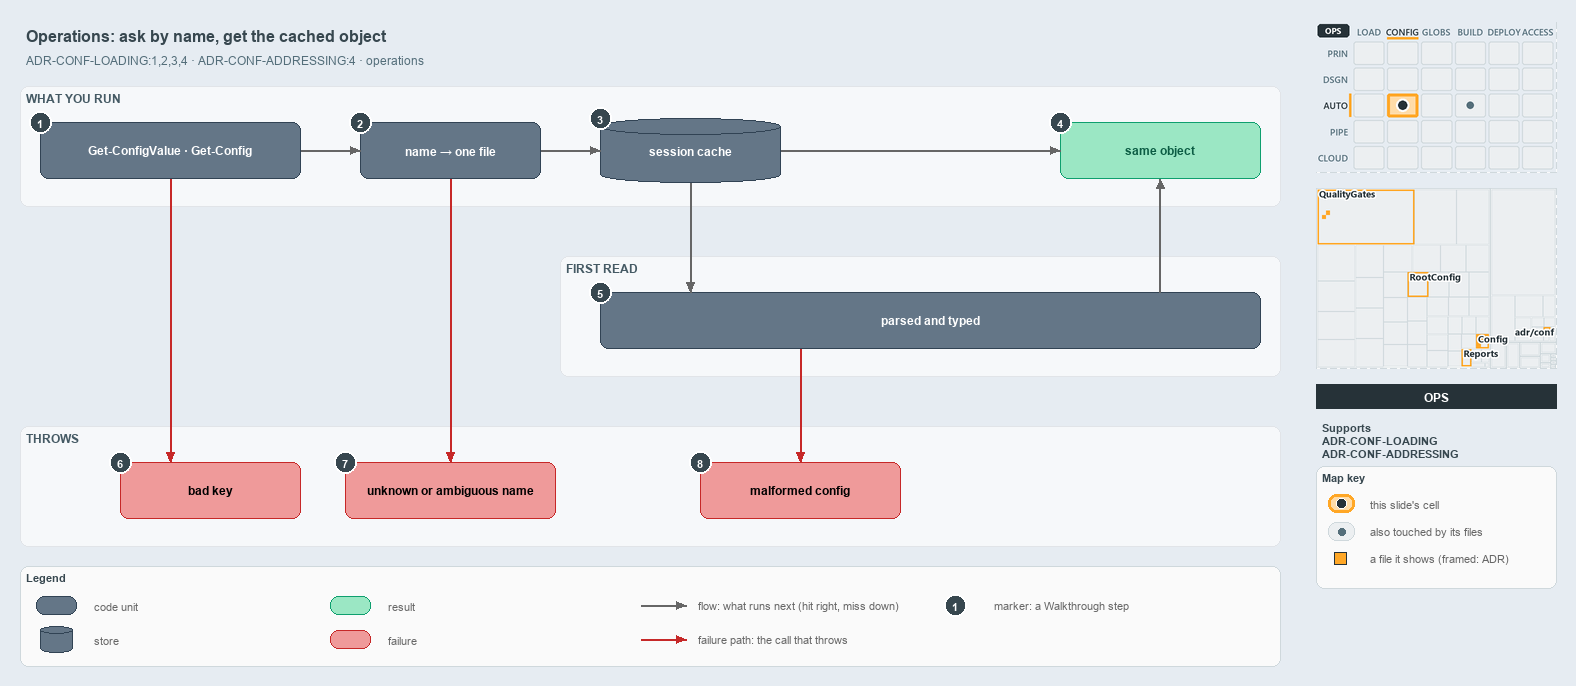

The diagram above was exported from draw.io. Its source (the exported page's mxGraphModel, read from the mxfile embedded in the PNG):
<mxGraphModel dx="1024" dy="768" grid="0" gridSize="10" guides="1" tooltips="1" connect="1" arrows="1" fold="1" page="1" pageScale="1" pageWidth="1572" pageHeight="700" background="#E6ECF2" math="0" shadow="0">
  <root>
    <mxCell id="0" />
    <mxCell id="1" parent="0" />
    <mxCell id="title" value="Operations: ask by name, get the cached object" style="text;html=1;align=left;verticalAlign=middle;fontSize=16;fontStyle=1;fontColor=#37474F;" vertex="1" parent="1">
      <mxGeometry x="20" y="14" width="1260" height="30" as="geometry" />
    </mxCell>
    <mxCell id="subtitle" value="ADR-CONF-LOADING:1,2,3,4 · ADR-CONF-ADDRESSING:4 · operations" style="text;html=1;align=left;verticalAlign=middle;fontSize=12;fontColor=#546E7A;" vertex="1" parent="1">
      <mxGeometry x="20" y="44" width="1240" height="20" as="geometry" />
    </mxCell>
    <mxCell id="band-run" value="WHAT YOU RUN" style="rounded=1;html=1;arcSize=3;fillColor=#F6F8FA;strokeColor=#E1E4E8;verticalAlign=top;align=left;spacingLeft=8;fontStyle=1;fontSize=12;fontColor=#455A64;" vertex="1" parent="1">
      <mxGeometry x="20" y="80" width="1260" height="120" as="geometry" />
    </mxCell>
    <mxCell id="band-first" value="FIRST READ" style="rounded=1;html=1;arcSize=3;fillColor=#F6F8FA;strokeColor=#E1E4E8;verticalAlign=top;align=left;spacingLeft=8;fontStyle=1;fontSize=12;fontColor=#455A64;" vertex="1" parent="1">
      <mxGeometry x="560" y="250" width="720" height="120" as="geometry" />
    </mxCell>
    <mxCell id="band-throws" value="THROWS" style="rounded=1;html=1;arcSize=3;fillColor=#F6F8FA;strokeColor=#E1E4E8;verticalAlign=top;align=left;spacingLeft=8;fontStyle=1;fontSize=12;fontColor=#455A64;" vertex="1" parent="1">
      <mxGeometry x="20" y="420" width="1260" height="120" as="geometry" />
    </mxCell>
    <mxCell id="cmd" value="&lt;b&gt;Get-ConfigValue · Get-Config&lt;/b&gt;" style="rounded=1;whiteSpace=wrap;html=1;arcSize=20;fillColor=#647687;strokeColor=#314354;fontSize=12;fontColor=#FFFFFF;" vertex="1" parent="1">
      <mxGeometry x="40" y="116" width="260" height="56" as="geometry" />
    </mxCell>
    <mxCell id="name" value="&lt;b&gt;name → one file&lt;/b&gt;" style="rounded=1;whiteSpace=wrap;html=1;arcSize=20;fillColor=#647687;strokeColor=#314354;fontSize=12;fontColor=#FFFFFF;" vertex="1" parent="1">
      <mxGeometry x="360" y="116" width="180" height="56" as="geometry" />
    </mxCell>
    <mxCell id="cache" value="&lt;b&gt;session cache&lt;/b&gt;" style="shape=cylinder3;boundedLbl=1;backgroundOutline=1;size=8;whiteSpace=wrap;html=1;fillColor=#647687;strokeColor=#314354;fontSize=12;fontColor=#FFFFFF;" vertex="1" parent="1">
      <mxGeometry x="600" y="112" width="180" height="64" as="geometry" />
    </mxCell>
    <mxCell id="same" value="&lt;b&gt;same object&lt;/b&gt;" style="rounded=1;whiteSpace=wrap;html=1;arcSize=20;fillColor=#9BE7C4;strokeColor=#0E9F6E;fontColor=#0B5C43;fontSize=12;" vertex="1" parent="1">
      <mxGeometry x="1060" y="116" width="200" height="56" as="geometry" />
    </mxCell>
    <mxCell id="parsed" value="&lt;b&gt;parsed and typed&lt;/b&gt;" style="rounded=1;whiteSpace=wrap;html=1;arcSize=20;fillColor=#647687;strokeColor=#314354;fontSize=12;fontColor=#FFFFFF;" vertex="1" parent="1">
      <mxGeometry x="600" y="286" width="660" height="56" as="geometry" />
    </mxCell>
    <mxCell id="badkey" value="&lt;b&gt;bad key&lt;/b&gt;" style="rounded=1;whiteSpace=wrap;html=1;arcSize=20;fillColor=#EF9A9A;strokeColor=#C62828;fontSize=12;" vertex="1" parent="1">
      <mxGeometry x="120" y="456" width="180" height="56" as="geometry" />
    </mxCell>
    <mxCell id="unknown" value="&lt;b&gt;unknown or ambiguous name&lt;/b&gt;" style="rounded=1;whiteSpace=wrap;html=1;arcSize=20;fillColor=#EF9A9A;strokeColor=#C62828;fontSize=12;" vertex="1" parent="1">
      <mxGeometry x="345" y="456" width="210" height="56" as="geometry" />
    </mxCell>
    <mxCell id="malformed" value="&lt;b&gt;malformed config&lt;/b&gt;" style="rounded=1;whiteSpace=wrap;html=1;arcSize=20;fillColor=#EF9A9A;strokeColor=#C62828;fontSize=12;" vertex="1" parent="1">
      <mxGeometry x="700" y="456" width="200" height="56" as="geometry" />
    </mxCell>
    <mxCell id="p-cmd-name-a" value="" style="text;html=1;strokeColor=none;fillColor=none;" vertex="1" parent="1">
      <mxGeometry x="300" y="144" width="1" height="1" as="geometry" />
    </mxCell>
    <mxCell id="p-cmd-name-b" value="" style="text;html=1;strokeColor=none;fillColor=none;" vertex="1" parent="1">
      <mxGeometry x="360" y="144" width="1" height="1" as="geometry" />
    </mxCell>
    <mxCell id="edge-cmd-name" value="" style="edgeStyle=orthogonalEdgeStyle;rounded=1;html=1;fontSize=10;endArrow=block;strokeColor=#666666;" edge="1" parent="1" source="p-cmd-name-a" target="p-cmd-name-b">
      <mxGeometry relative="1" as="geometry" />
    </mxCell>
    <mxCell id="p-name-cache-a" value="" style="text;html=1;strokeColor=none;fillColor=none;" vertex="1" parent="1">
      <mxGeometry x="540" y="144" width="1" height="1" as="geometry" />
    </mxCell>
    <mxCell id="p-name-cache-b" value="" style="text;html=1;strokeColor=none;fillColor=none;" vertex="1" parent="1">
      <mxGeometry x="600" y="144" width="1" height="1" as="geometry" />
    </mxCell>
    <mxCell id="edge-name-cache" value="" style="edgeStyle=orthogonalEdgeStyle;rounded=1;html=1;fontSize=10;endArrow=block;strokeColor=#666666;" edge="1" parent="1" source="p-name-cache-a" target="p-name-cache-b">
      <mxGeometry relative="1" as="geometry" />
    </mxCell>
    <mxCell id="p-cache-same-a" value="" style="text;html=1;strokeColor=none;fillColor=none;" vertex="1" parent="1">
      <mxGeometry x="780" y="144" width="1" height="1" as="geometry" />
    </mxCell>
    <mxCell id="p-cache-same-b" value="" style="text;html=1;strokeColor=none;fillColor=none;" vertex="1" parent="1">
      <mxGeometry x="1060" y="144" width="1" height="1" as="geometry" />
    </mxCell>
    <mxCell id="edge-cache-same" value="" style="edgeStyle=orthogonalEdgeStyle;rounded=1;html=1;fontSize=10;endArrow=block;strokeColor=#666666;" edge="1" parent="1" source="p-cache-same-a" target="p-cache-same-b">
      <mxGeometry relative="1" as="geometry" />
    </mxCell>
    <mxCell id="p-cache-parsed-a" value="" style="text;html=1;strokeColor=none;fillColor=none;" vertex="1" parent="1">
      <mxGeometry x="690" y="176" width="1" height="1" as="geometry" />
    </mxCell>
    <mxCell id="p-cache-parsed-b" value="" style="text;html=1;strokeColor=none;fillColor=none;" vertex="1" parent="1">
      <mxGeometry x="690" y="286" width="1" height="1" as="geometry" />
    </mxCell>
    <mxCell id="edge-cache-parsed" value="" style="edgeStyle=orthogonalEdgeStyle;rounded=1;html=1;fontSize=10;endArrow=block;strokeColor=#666666;" edge="1" parent="1" source="p-cache-parsed-a" target="p-cache-parsed-b">
      <mxGeometry relative="1" as="geometry" />
    </mxCell>
    <mxCell id="p-parsed-same-a" value="" style="text;html=1;strokeColor=none;fillColor=none;" vertex="1" parent="1">
      <mxGeometry x="1160" y="286" width="1" height="1" as="geometry" />
    </mxCell>
    <mxCell id="p-parsed-same-b" value="" style="text;html=1;strokeColor=none;fillColor=none;" vertex="1" parent="1">
      <mxGeometry x="1160" y="172" width="1" height="1" as="geometry" />
    </mxCell>
    <mxCell id="edge-parsed-same" value="" style="edgeStyle=orthogonalEdgeStyle;rounded=1;html=1;fontSize=10;endArrow=block;strokeColor=#666666;" edge="1" parent="1" source="p-parsed-same-a" target="p-parsed-same-b">
      <mxGeometry relative="1" as="geometry" />
    </mxCell>
    <mxCell id="p-cmd-badkey-a" value="" style="text;html=1;strokeColor=none;fillColor=none;" vertex="1" parent="1">
      <mxGeometry x="170" y="172" width="1" height="1" as="geometry" />
    </mxCell>
    <mxCell id="p-cmd-badkey-b" value="" style="text;html=1;strokeColor=none;fillColor=none;" vertex="1" parent="1">
      <mxGeometry x="170" y="456" width="1" height="1" as="geometry" />
    </mxCell>
    <mxCell id="edge-cmd-badkey" value="" style="edgeStyle=orthogonalEdgeStyle;rounded=1;html=1;fontSize=10;endArrow=block;strokeColor=#C62828;" edge="1" parent="1" source="p-cmd-badkey-a" target="p-cmd-badkey-b">
      <mxGeometry relative="1" as="geometry" />
    </mxCell>
    <mxCell id="p-name-unknown-a" value="" style="text;html=1;strokeColor=none;fillColor=none;" vertex="1" parent="1">
      <mxGeometry x="450" y="172" width="1" height="1" as="geometry" />
    </mxCell>
    <mxCell id="p-name-unknown-b" value="" style="text;html=1;strokeColor=none;fillColor=none;" vertex="1" parent="1">
      <mxGeometry x="450" y="456" width="1" height="1" as="geometry" />
    </mxCell>
    <mxCell id="edge-name-unknown" value="" style="edgeStyle=orthogonalEdgeStyle;rounded=1;html=1;fontSize=10;endArrow=block;strokeColor=#C62828;" edge="1" parent="1" source="p-name-unknown-a" target="p-name-unknown-b">
      <mxGeometry relative="1" as="geometry" />
    </mxCell>
    <mxCell id="p-parsed-malformed-a" value="" style="text;html=1;strokeColor=none;fillColor=none;" vertex="1" parent="1">
      <mxGeometry x="800" y="342" width="1" height="1" as="geometry" />
    </mxCell>
    <mxCell id="p-parsed-malformed-b" value="" style="text;html=1;strokeColor=none;fillColor=none;" vertex="1" parent="1">
      <mxGeometry x="800" y="456" width="1" height="1" as="geometry" />
    </mxCell>
    <mxCell id="edge-parsed-malformed" value="" style="edgeStyle=orthogonalEdgeStyle;rounded=1;html=1;fontSize=10;endArrow=block;strokeColor=#C62828;" edge="1" parent="1" source="p-parsed-malformed-a" target="p-parsed-malformed-b">
      <mxGeometry relative="1" as="geometry" />
    </mxCell>
    <mxCell id="legend" value="&lt;b&gt;Legend&lt;/b&gt;" style="rounded=1;whiteSpace=wrap;html=1;arcSize=6;fillColor=#FAFAFA;strokeColor=#CFD8DC;align=left;verticalAlign=top;spacing=8;fontSize=11;fontColor=#37474F;" vertex="1" parent="1">
      <mxGeometry x="20" y="560" width="1260" height="100" as="geometry" />
    </mxCell>
    <mxCell id="legend-0" value="" style="rounded=1;whiteSpace=wrap;html=1;arcSize=20;fillColor=#647687;strokeColor=#314354;fontColor=#FFFFFF;" vertex="1" parent="1">
      <mxGeometry x="36" y="590" width="40" height="18" as="geometry" />
    </mxCell>
    <mxCell id="legend-0-text" value="code unit" style="text;html=1;align=left;verticalAlign=middle;fontSize=11;fontColor=#666666;" vertex="1" parent="1">
      <mxGeometry x="88" y="589" width="230" height="20" as="geometry" />
    </mxCell>
    <mxCell id="legend-1" value="" style="shape=cylinder3;boundedLbl=1;backgroundOutline=1;size=4;whiteSpace=wrap;html=1;fillColor=#647687;strokeColor=#314354;fontColor=#FFFFFF;" vertex="1" parent="1">
      <mxGeometry x="40" y="620" width="32" height="26" as="geometry" />
    </mxCell>
    <mxCell id="legend-1-text" value="store" style="text;html=1;align=left;verticalAlign=middle;fontSize=11;fontColor=#666666;" vertex="1" parent="1">
      <mxGeometry x="88" y="623" width="230" height="20" as="geometry" />
    </mxCell>
    <mxCell id="legend-2" value="" style="rounded=1;whiteSpace=wrap;html=1;arcSize=20;fillColor=#9BE7C4;strokeColor=#0E9F6E;fontColor=#0B5C43;" vertex="1" parent="1">
      <mxGeometry x="330" y="590" width="40" height="18" as="geometry" />
    </mxCell>
    <mxCell id="legend-2-text" value="result" style="text;html=1;align=left;verticalAlign=middle;fontSize=11;fontColor=#666666;" vertex="1" parent="1">
      <mxGeometry x="382" y="589" width="230" height="20" as="geometry" />
    </mxCell>
    <mxCell id="legend-3" value="" style="rounded=1;whiteSpace=wrap;html=1;arcSize=20;fillColor=#EF9A9A;strokeColor=#C62828;" vertex="1" parent="1">
      <mxGeometry x="330" y="624" width="40" height="18" as="geometry" />
    </mxCell>
    <mxCell id="legend-3-text" value="failure" style="text;html=1;align=left;verticalAlign=middle;fontSize=11;fontColor=#666666;" vertex="1" parent="1">
      <mxGeometry x="382" y="623" width="230" height="20" as="geometry" />
    </mxCell>
    <mxCell id="legend-4-a" value="" style="text;html=1;strokeColor=none;fillColor=none;" vertex="1" parent="1">
      <mxGeometry x="640" y="599" width="1" height="1" as="geometry" />
    </mxCell>
    <mxCell id="legend-4-b" value="" style="text;html=1;strokeColor=none;fillColor=none;" vertex="1" parent="1">
      <mxGeometry x="686" y="599" width="1" height="1" as="geometry" />
    </mxCell>
    <mxCell id="legend-4" value="" style="edgeStyle=orthogonalEdgeStyle;rounded=1;html=1;endArrow=block;strokeColor=#666666;" edge="1" parent="1" source="legend-4-a" target="legend-4-b">
      <mxGeometry relative="1" as="geometry" />
    </mxCell>
    <mxCell id="legend-4-text" value="flow: what runs next (hit right, miss down)" style="text;html=1;align=left;verticalAlign=middle;fontSize=11;fontColor=#666666;" vertex="1" parent="1">
      <mxGeometry x="692" y="589" width="280" height="20" as="geometry" />
    </mxCell>
    <mxCell id="legend-5-a" value="" style="text;html=1;strokeColor=none;fillColor=none;" vertex="1" parent="1">
      <mxGeometry x="640" y="633" width="1" height="1" as="geometry" />
    </mxCell>
    <mxCell id="legend-5-b" value="" style="text;html=1;strokeColor=none;fillColor=none;" vertex="1" parent="1">
      <mxGeometry x="686" y="633" width="1" height="1" as="geometry" />
    </mxCell>
    <mxCell id="legend-5" value="" style="edgeStyle=orthogonalEdgeStyle;rounded=1;html=1;endArrow=block;strokeColor=#C62828;" edge="1" parent="1" source="legend-5-a" target="legend-5-b">
      <mxGeometry relative="1" as="geometry" />
    </mxCell>
    <mxCell id="legend-5-text" value="failure path: the call that throws" style="text;html=1;align=left;verticalAlign=middle;fontSize=11;fontColor=#666666;" vertex="1" parent="1">
      <mxGeometry x="692" y="623" width="280" height="20" as="geometry" />
    </mxCell>
    <mxCell id="legend-6" value="1" style="ellipse;html=1;fillColor=#37474F;strokeColor=#FFFFFF;strokeWidth=2;fontColor=#FFFFFF;fontStyle=1;fontSize=11;" vertex="1" parent="1">
      <mxGeometry x="944" y="588" width="22" height="22" as="geometry" />
    </mxCell>
    <mxCell id="legend-6-text" value="marker: a Walkthrough step" style="text;html=1;align=left;verticalAlign=middle;fontSize=11;fontColor=#666666;" vertex="1" parent="1">
      <mxGeometry x="988" y="589" width="230" height="20" as="geometry" />
    </mxCell>
    <mxCell id="mark-1" value="1" style="ellipse;html=1;fillColor=#37474F;strokeColor=#FFFFFF;strokeWidth=2;fontColor=#FFFFFF;fontStyle=1;fontSize=11;" vertex="1" parent="1">
      <mxGeometry x="29" y="105" width="22" height="22" as="geometry" />
    </mxCell>
    <mxCell id="mark-2" value="2" style="ellipse;html=1;fillColor=#37474F;strokeColor=#FFFFFF;strokeWidth=2;fontColor=#FFFFFF;fontStyle=1;fontSize=11;" vertex="1" parent="1">
      <mxGeometry x="349" y="105" width="22" height="22" as="geometry" />
    </mxCell>
    <mxCell id="mark-3" value="3" style="ellipse;html=1;fillColor=#37474F;strokeColor=#FFFFFF;strokeWidth=2;fontColor=#FFFFFF;fontStyle=1;fontSize=11;" vertex="1" parent="1">
      <mxGeometry x="589" y="101" width="22" height="22" as="geometry" />
    </mxCell>
    <mxCell id="mark-4" value="4" style="ellipse;html=1;fillColor=#37474F;strokeColor=#FFFFFF;strokeWidth=2;fontColor=#FFFFFF;fontStyle=1;fontSize=11;" vertex="1" parent="1">
      <mxGeometry x="1049" y="105" width="22" height="22" as="geometry" />
    </mxCell>
    <mxCell id="mark-5" value="5" style="ellipse;html=1;fillColor=#37474F;strokeColor=#FFFFFF;strokeWidth=2;fontColor=#FFFFFF;fontStyle=1;fontSize=11;" vertex="1" parent="1">
      <mxGeometry x="589" y="275" width="22" height="22" as="geometry" />
    </mxCell>
    <mxCell id="mark-6" value="6" style="ellipse;html=1;fillColor=#37474F;strokeColor=#FFFFFF;strokeWidth=2;fontColor=#FFFFFF;fontStyle=1;fontSize=11;" vertex="1" parent="1">
      <mxGeometry x="109" y="445" width="22" height="22" as="geometry" />
    </mxCell>
    <mxCell id="mark-7" value="7" style="ellipse;html=1;fillColor=#37474F;strokeColor=#FFFFFF;strokeWidth=2;fontColor=#FFFFFF;fontStyle=1;fontSize=11;" vertex="1" parent="1">
      <mxGeometry x="334" y="445" width="22" height="22" as="geometry" />
    </mxCell>
    <mxCell id="mark-8" value="8" style="ellipse;html=1;fillColor=#37474F;strokeColor=#FFFFFF;strokeWidth=2;fontColor=#FFFFFF;fontStyle=1;fontSize=11;" vertex="1" parent="1">
      <mxGeometry x="689" y="445" width="22" height="22" as="geometry" />
    </mxCell>
    <mxCell id="minimap-stack" value="" style="shape=image;html=1;imageAspect=0;aspect=fixed;verticalLabelPosition=bottom;strokeColor=#CFD8DC;dashed=1;fillColor=#FAFAFA;image=data:image/png,(base64 omitted: 16116 chars);" vertex="1" parent="1">
      <mxGeometry x="1316" y="16" width="240" height="150" as="geometry" />
    </mxCell>
    <mxCell id="minimap-tree" value="" style="shape=image;html=1;imageAspect=0;aspect=fixed;verticalLabelPosition=bottom;strokeColor=#CFD8DC;dashed=1;fillColor=#FAFAFA;image=data:image/png,(base64 omitted: 18860 chars);" vertex="1" parent="1">
      <mxGeometry x="1316" y="182" width="240" height="180" as="geometry" />
    </mxCell>
    <mxCell id="lens-badge" value="OPS" style="rounded=0;whiteSpace=wrap;html=1;align=center;verticalAlign=middle;fontSize=12;fontStyle=1;fontColor=#FFFFFF;fillColor=#263238;strokeColor=none;" vertex="1" parent="1">
      <mxGeometry x="1316" y="378" width="240" height="24" as="geometry" />
    </mxCell>
    <mxCell id="supports" value="&lt;b&gt;Supports&lt;/b&gt;&lt;br&gt;ADR-CONF-LOADING&lt;br&gt;ADR-CONF-ADDRESSING" style="text;html=1;whiteSpace=wrap;align=left;verticalAlign=top;fontSize=11;fontColor=#37474F;" vertex="1" parent="1">
      <mxGeometry x="1316" y="410" width="240" height="46" as="geometry" />
    </mxCell>
    <mxCell id="mapkey" value="&lt;b&gt;Map key&lt;/b&gt;" style="rounded=1;whiteSpace=wrap;html=1;arcSize=6;fillColor=#FAFAFA;strokeColor=#CFD8DC;align=left;verticalAlign=top;spacing=8;fontSize=11;fontColor=#37474F;" vertex="1" parent="1">
      <mxGeometry x="1316" y="460" width="240" height="122" as="geometry" />
    </mxCell>
    <mxCell id="mapkey-here" value="" style="rounded=1;arcSize=20;html=1;fillColor=#FFDCA8;strokeColor=#FFA726;strokeWidth=3;" vertex="1" parent="1">
      <mxGeometry x="1328" y="488" width="26" height="18" as="geometry" />
    </mxCell>
    <mxCell id="mapkey-here-dot" value="" style="ellipse;html=1;fillColor=#263238;strokeColor=#FFFFFF;strokeWidth=1.5;" vertex="1" parent="1">
      <mxGeometry x="1336" y="492" width="10" height="10" as="geometry" />
    </mxCell>
    <mxCell id="mapkey-here-text" value="this slide's cell" style="text;html=1;align=left;verticalAlign=middle;fontSize=11;fontColor=#666666;" vertex="1" parent="1">
      <mxGeometry x="1364" y="487" width="180" height="20" as="geometry" />
    </mxCell>
    <mxCell id="mapkey-touched" value="" style="rounded=1;arcSize=20;html=1;fillColor=#ECEFF1;strokeColor=#CFD8DC;" vertex="1" parent="1">
      <mxGeometry x="1328" y="516" width="26" height="18" as="geometry" />
    </mxCell>
    <mxCell id="mapkey-touched-dot" value="" style="ellipse;html=1;fillColor=#546E7A;strokeColor=none;" vertex="1" parent="1">
      <mxGeometry x="1338" y="522" width="7" height="7" as="geometry" />
    </mxCell>
    <mxCell id="mapkey-touched-text" value="also touched by its files" style="text;html=1;align=left;verticalAlign=middle;fontSize=11;fontColor=#666666;" vertex="1" parent="1">
      <mxGeometry x="1364" y="515" width="180" height="20" as="geometry" />
    </mxCell>
    <mxCell id="mapkey-file" value="" style="rounded=0;html=1;fillColor=#FFA726;strokeColor=#263238;strokeWidth=1.5;" vertex="1" parent="1">
      <mxGeometry x="1334" y="546" width="12" height="12" as="geometry" />
    </mxCell>
    <mxCell id="mapkey-file-text" value="a file it shows (framed: ADR)" style="text;html=1;align=left;verticalAlign=middle;fontSize=11;fontColor=#666666;" vertex="1" parent="1">
      <mxGeometry x="1364" y="542" width="180" height="20" as="geometry" />
    </mxCell>
  </root>
</mxGraphModel>